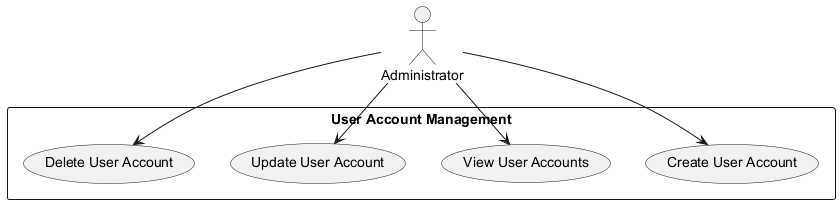

The diagram above was rendered by PlantUML. Its source (embedded in the PNG):
@startuml
actor Administrator

rectangle "User Account Management" {
    usecase "Create User Account" as UC1
    usecase "View User Accounts" as UC2
    usecase "Update User Account" as UC3
    usecase "Delete User Account" as UC4
}

Administrator --> UC1
Administrator --> UC2
Administrator --> UC3
Administrator --> UC4
@enduml